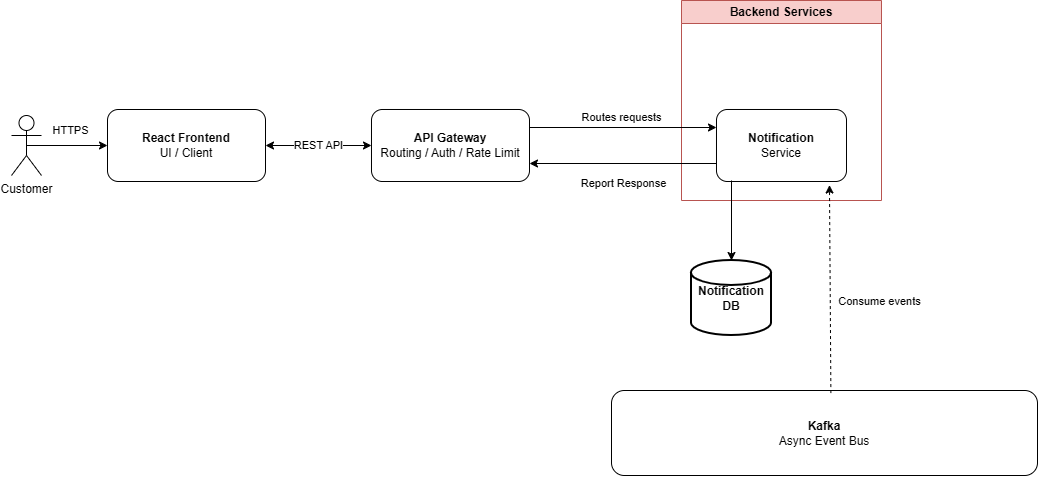

The diagram above was exported from draw.io. Its source (the exported page's mxGraphModel, read from the mxfile embedded in the PNG):
<mxGraphModel dx="1084" dy="555" grid="1" gridSize="10" guides="1" tooltips="1" connect="1" arrows="1" fold="1" page="0" pageScale="1" pageWidth="827" pageHeight="1169" math="0" shadow="0">
  <root>
    <mxCell id="0" />
    <mxCell id="1" parent="0" />
    <mxCell id="H0NNAgrxLOo9gmW74X8P-1" edge="1" parent="1" source="H0NNAgrxLOo9gmW74X8P-2" style="edgeStyle=orthogonalEdgeStyle;rounded=0;orthogonalLoop=1;jettySize=auto;html=1;startArrow=classic;startFill=1;" target="H0NNAgrxLOo9gmW74X8P-9" value="REST API">
      <mxGeometry relative="1" as="geometry" />
    </mxCell>
    <mxCell id="H0NNAgrxLOo9gmW74X8P-2" parent="1" style="rounded=1;whiteSpace=wrap;html=1;" value="&lt;b&gt;React Frontend&lt;/b&gt;&lt;div&gt;UI / Client&lt;/div&gt;" vertex="1">
      <mxGeometry height="72" width="158" x="416" y="489" as="geometry" />
    </mxCell>
    <mxCell id="H0NNAgrxLOo9gmW74X8P-3" parent="1" style="shape=umlActor;verticalLabelPosition=bottom;verticalAlign=top;html=1;outlineConnect=0;" value="Customer" vertex="1">
      <mxGeometry height="60" width="30" x="320" y="495" as="geometry" />
    </mxCell>
    <mxCell id="H0NNAgrxLOo9gmW74X8P-4" edge="1" parent="1" source="H0NNAgrxLOo9gmW74X8P-3" style="endArrow=classic;html=1;rounded=0;exitX=0.5;exitY=0.5;exitDx=0;exitDy=0;exitPerimeter=0;entryX=0;entryY=0.5;entryDx=0;entryDy=0;" target="H0NNAgrxLOo9gmW74X8P-2" value="HTTPS">
      <mxGeometry height="50" relative="1" width="50" x="0.0864" y="15" as="geometry">
        <mxPoint as="offset" />
        <mxPoint x="795" y="529" as="sourcePoint" />
        <mxPoint x="845" y="479" as="targetPoint" />
      </mxGeometry>
    </mxCell>
    <mxCell id="H0NNAgrxLOo9gmW74X8P-9" parent="1" style="rounded=1;whiteSpace=wrap;html=1;" value="&lt;b&gt;API Gateway&lt;/b&gt;&lt;div&gt;Routing / Auth / Rate Limit&lt;/div&gt;" vertex="1">
      <mxGeometry height="72" width="158" x="680" y="489" as="geometry" />
    </mxCell>
    <mxCell id="H0NNAgrxLOo9gmW74X8P-10" parent="1" style="swimlane;whiteSpace=wrap;html=1;fillColor=#f8cecc;strokeColor=#b85450;" value="Backend Services" vertex="1">
      <mxGeometry height="200" width="200" x="990" y="380" as="geometry" />
    </mxCell>
    <mxCell id="H0NNAgrxLOo9gmW74X8P-11" parent="H0NNAgrxLOo9gmW74X8P-10" style="rounded=1;whiteSpace=wrap;html=1;" value="&lt;div&gt;&lt;b&gt;Notification&lt;/b&gt;&lt;div&gt;Service&lt;/div&gt;&lt;/div&gt;" vertex="1">
      <mxGeometry height="72" width="130" x="35" y="109" as="geometry" />
    </mxCell>
    <mxCell id="H0NNAgrxLOo9gmW74X8P-12" parent="1" style="strokeWidth=2;html=1;shape=mxgraph.flowchart.database;whiteSpace=wrap;" value="&lt;b&gt;Notification DB&lt;/b&gt;" vertex="1">
      <mxGeometry height="75" width="80" x="1000" y="640" as="geometry" />
    </mxCell>
    <mxCell id="H0NNAgrxLOo9gmW74X8P-13" edge="1" parent="1" style="edgeStyle=orthogonalEdgeStyle;rounded=0;orthogonalLoop=1;jettySize=auto;html=1;" target="H0NNAgrxLOo9gmW74X8P-12" value="">
      <mxGeometry relative="1" as="geometry">
        <mxPoint x="1040" y="560" as="sourcePoint" />
      </mxGeometry>
    </mxCell>
    <mxCell id="H0NNAgrxLOo9gmW74X8P-14" edge="1" parent="1" source="H0NNAgrxLOo9gmW74X8P-9" style="endArrow=classic;html=1;rounded=0;entryX=0;entryY=0.25;entryDx=0;entryDy=0;exitX=1;exitY=0.25;exitDx=0;exitDy=0;" target="H0NNAgrxLOo9gmW74X8P-11" value="&lt;br&gt;&lt;span style=&quot;color: rgb(0, 0, 0); background-color: rgb(255, 255, 255); float: none; display: inline !important;&quot;&gt;Routes requests&lt;/span&gt;">
      <mxGeometry height="50" relative="1" width="50" x="-0.016" y="17" as="geometry">
        <mxPoint as="offset" />
        <mxPoint x="860" y="500" as="sourcePoint" />
        <mxPoint x="960" y="520" as="targetPoint" />
      </mxGeometry>
    </mxCell>
    <mxCell id="H0NNAgrxLOo9gmW74X8P-21" parent="1" style="rounded=1;whiteSpace=wrap;html=1;" value="&lt;b&gt;Kafka&lt;br&gt;&lt;/b&gt;&lt;div&gt;Async Event Bus&lt;/div&gt;" vertex="1">
      <mxGeometry height="85" width="426" x="920" y="770" as="geometry" />
    </mxCell>
    <mxCell id="H0NNAgrxLOo9gmW74X8P-22" edge="1" parent="1" source="H0NNAgrxLOo9gmW74X8P-21" style="endArrow=classic;html=1;rounded=0;dashed=1;entryX=0.869;entryY=1.049;entryDx=0;entryDy=0;entryPerimeter=0;exitX=0.515;exitY=0.03;exitDx=0;exitDy=0;exitPerimeter=0;" target="H0NNAgrxLOo9gmW74X8P-11" value="&lt;br&gt;Consume events">
      <mxGeometry height="50" relative="1" width="50" x="-0.0565" y="-49" as="geometry">
        <mxPoint as="offset" />
        <Array as="points" />
        <mxPoint x="1210" y="710" as="sourcePoint" />
        <mxPoint x="1250" y="810" as="targetPoint" />
      </mxGeometry>
    </mxCell>
    <mxCell id="3CXxd_GSaJlIiDByUJF--1" edge="1" parent="1" source="H0NNAgrxLOo9gmW74X8P-11" style="endArrow=classic;html=1;rounded=0;entryX=1;entryY=0.75;entryDx=0;entryDy=0;exitX=0;exitY=0.75;exitDx=0;exitDy=0;" target="H0NNAgrxLOo9gmW74X8P-9" value="Report Response">
      <mxGeometry height="50" relative="1" width="50" x="-0.0041" y="20" as="geometry">
        <mxPoint as="offset" />
        <Array as="points" />
        <mxPoint x="1172" y="570" as="sourcePoint" />
        <mxPoint x="990" y="573" as="targetPoint" />
      </mxGeometry>
    </mxCell>
  </root>
</mxGraphModel>